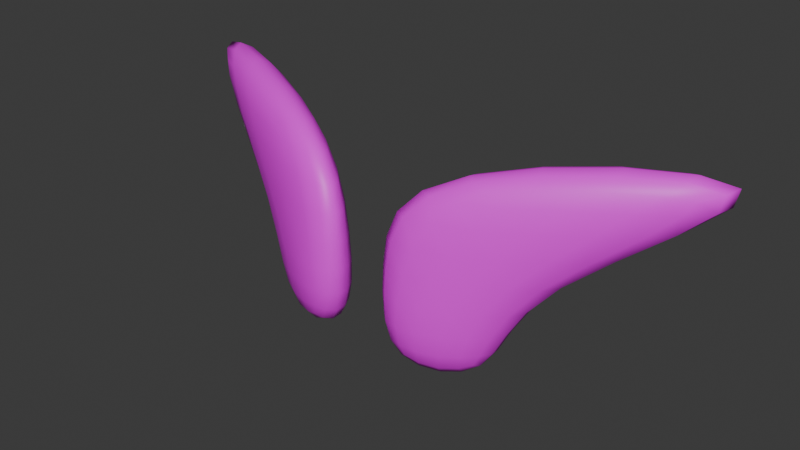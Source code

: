 # Source: character_addon_wings.blend  (saved by Blender 5.0.118; exported with 4.5.12 LTS)
import bpy
from mathutils import Matrix  # noqa: F401  (used for matrix-valued properties, if any)

bpy.ops.wm.read_factory_settings(use_empty=True)
scene = bpy.context.scene
scene.name = 'Scene'

# ---- images (referenced by path relative to the original .blend; pixels are not part of the script)
import os
ASSET_DIR = os.environ.get("B2B_ASSET_DIR", "")  # directory of the original .blend (textures are referenced by path, not embedded)
HERE = os.path.dirname(os.path.abspath(__file__))  # packed textures are extracted next to this script under _unpacked/

def load_image(name, relpath, width, height, colorspace="sRGB"):
    """Load a texture the original file referenced (path relative to the .blend, or extracted next to this script)."""
    p = next((c for c in (os.path.join(HERE, relpath), os.path.join(ASSET_DIR, relpath)) if relpath and os.path.exists(c)), "")
    if p:
        img = bpy.data.images.load(p, check_existing=True)
        img.name = name
    else:  # same state as the original file: an image datablock whose file is absent (Cycles renders it pink)
        img = bpy.data.images.new(name, width, height)
        img.source = "FILE"
        img.filepath = "//" + (relpath or name)
    img.colorspace_settings.name = colorspace
    return img
img_untitled_001 = load_image('Untitled.001', 'character_addon_wings.png', 1024, 1024, 'sRGB')

# ---- materials (node trees are filled in below, after node groups)
mat_material = bpy.data.materials.new('Material')

# ---- material node trees
mat_material.use_nodes = True; mat_material.node_tree.nodes.clear()
_N = mat_material.node_tree.nodes; _L = mat_material.node_tree.links
n0 = _N.new('ShaderNodeBsdfPrincipled'); n0.name = 'Principled BSDF'; n0.location = (-200, 100)
n1 = _N.new('ShaderNodeOutputMaterial'); n1.name = 'Material Output'; n1.location = (200, 100)
n2 = _N.new('ShaderNodeTexImage'); n2.name = 'Image Texture'; n2.location = (-490, 80)
n2.image = img_untitled_001
n2.interpolation = 'Closest'
_L.new(n0.outputs[0], n1.inputs[0])
_L.new(n2.outputs[0], n0.inputs[0])
n1.is_active_output = True

# ---- world
world_world = bpy.data.worlds.new('World'); scene.world = world_world
world_world.use_nodes = True; world_world.node_tree.nodes.clear()
_N = world_world.node_tree.nodes; _L = world_world.node_tree.links
n0 = _N.new('ShaderNodeOutputWorld'); n0.name = 'World Output'; n0.location = (200, 100)
n1 = _N.new('ShaderNodeBackground'); n1.name = 'Background'; n1.location = (-200, 100)
n1.inputs[0].default_value = (0.05088, 0.05088, 0.05088, 1.0)
_L.new(n1.outputs[0], n0.inputs[0])
n0.is_active_output = True
world_world.color = (0.05088, 0.05088, 0.05088)
world_world.sun_shadow_jitter_overblur = 0.0

# ---- meshes
me_cube = bpy.data.meshes.new('Cube')
me_cube.from_pydata([(0.1083, 0.1317, 0.45), (0.1083, 0.1317, 1.15), (0.02373, 0.313, 0.45), (0.02373, 0.313, 1.15), (0.4708, 0.3007, 0.45), (1.385, 0.727, 1.25), (0.3863, 0.482, 0.45), (1.3, 0.9083, 1.25), (0.1083, 0.1317, 0.8), (0.02373, 0.313, 0.8), (0.3863, 0.482, 0.8), (0.4708, 0.3007, 0.8)], [], [(8, 1, 3, 9), (9, 3, 7, 10), (10, 7, 5, 11), (11, 5, 1, 8), (2, 6, 4, 0), (7, 3, 1, 5), (4, 11, 8, 0), (6, 10, 11, 4), (2, 9, 10, 6), (0, 8, 9, 2)])
me_cube.polygons.foreach_set('use_smooth', [True] * 10)
_uv = me_cube.uv_layers.new(name='UVMap')
_uv.uv.foreach_set('vector', [0.8921, 0.7719, 0.8921, 0.583, 1.0, 0.583, 1.0, 0.7719, 0.5805, 0.7755, 0.3921, 0.7621, 0.3921, -2.002e-08, 0.5958, 0.5602, 0.8921, 0.583, 0.8921, 2.807e-09, 1.0, -4.636e-09, 1.0, 0.583, 0.1884, 0.5602, 0.3921, 2.685e-08, 0.3921, 0.7621, 0.2037, 0.7755, 0.7841, 0.9732, 0.7841, 0.7621, 0.8921, 0.7621, 0.8921, 0.9732, 0.8921, 6.433e-08, 0.8921, 0.7621, 0.7841, 0.7621, 0.7841, 0.0, 4.907e-09, 0.5735, 0.1884, 0.5602, 0.2037, 0.7755, 0.01528, 0.7889, 0.0, 0.9777, 0.0, 0.7889, 0.1079, 0.7889, 0.1079, 0.9777, 0.7689, 0.7889, 0.5805, 0.7755, 0.5958, 0.5602, 0.7841, 0.5735, 0.8921, 0.9607, 0.8921, 0.7719, 1.0, 0.7719, 1.0, 0.9607])
me_cube.materials.append(mat_material)
me_cube.update()

# ---- objects
ob_cube = bpy.data.objects.new('Cube', me_cube)

# ---- transforms, parenting, visibility, modifiers, constraints
ob_cube.location = (0.0, 0.0, 0.0)
_m = ob_cube.modifiers.new('Subdivision', 'SUBSURF')
_m = ob_cube.modifiers.new('Mirror', 'MIRROR')

# ---- collection membership
scene.collection.objects.link(ob_cube)

# ---- scene / render settings (as saved in the file)
scene.frame_start = 1; scene.frame_end = 120; scene.frame_set(1)
scene.render.engine = 'BLENDER_EEVEE_NEXT'
scene.render.fps = 30
scene.render.bake_bias = 0.0
scene.render.bake_samples = 0
scene.cycles.sampling_pattern = 'TABULATED_SOBOL'
scene.eevee.use_volume_custom_range = False
bpy.context.view_layer.update()

# ---- added for rendering (the .blend has no active camera and no usable light): camera, sun
cam_auto = bpy.data.cameras.new('AutoCamera')
cam_auto.lens = 50.0
cam_auto.sensor_width = 36.0
cam_auto.clip_end = 1000.0
ob_auto_camera = bpy.data.objects.new('AutoCamera', cam_auto)
scene.collection.objects.link(ob_auto_camera)
ob_auto_camera.location = (1.8728, -1.83641, 2.32123)
ob_auto_camera.rotation_euler = (1.09748, -7.21219e-08, 0.694738)
scene.camera = ob_auto_camera
light_auto_sun = bpy.data.lights.new('AutoSun', 'SUN')
light_auto_sun.energy = 3.0
light_auto_sun.angle = 0.0523599
ob_auto_sun = bpy.data.objects.new('AutoSun', light_auto_sun)
scene.collection.objects.link(ob_auto_sun)
ob_auto_sun.rotation_euler = (0.872665, 0.174533, 0.523599)
bpy.context.view_layer.update()
